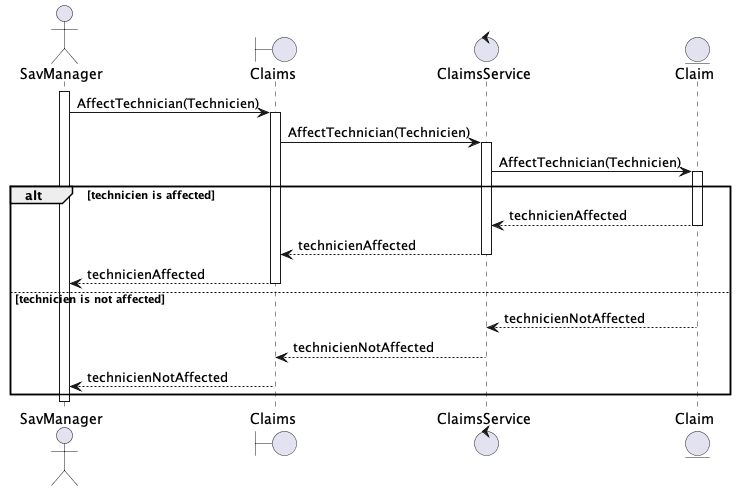

The diagram above was rendered by PlantUML. Its source (embedded in the PNG):
@startuml set_claim_technician
actor SavManager as sm
boundary Claims as cl
control ClaimsService as cs
entity Claim as c

activate sm
sm -> cl : AffectTechnician(Technicien)
activate cl
cl -> cs : AffectTechnician(Technicien)
activate cs
cs -> c : AffectTechnician(Technicien)
activate c
alt technicien is affected
c --> cs : technicienAffected
deactivate c
cs --> cl : technicienAffected
deactivate cs
cl --> sm : technicienAffected
deactivate cl
else technicien is not affected
c --> cs : technicienNotAffected
deactivate c
cs --> cl : technicienNotAffected
deactivate cs
cl --> sm : technicienNotAffected
deactivate cl
end
deactivate cl
deactivate sm

@enduml